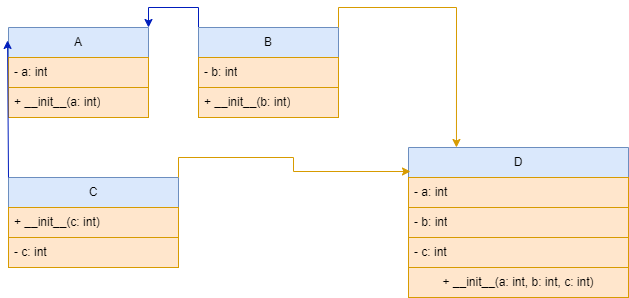

The diagram above was exported from draw.io. Its source (the exported page's mxGraphModel, read from the mxfile embedded in the PNG):
<mxGraphModel dx="1434" dy="746" grid="1" gridSize="10" guides="1" tooltips="1" connect="1" arrows="1" fold="1" page="1" pageScale="1" pageWidth="827" pageHeight="1169" math="0" shadow="0">
  <root>
    <mxCell id="WIyWlLk6GJQsqaUBKTNV-0" />
    <mxCell id="WIyWlLk6GJQsqaUBKTNV-1" parent="WIyWlLk6GJQsqaUBKTNV-0" />
    <mxCell id="YrW-VDphYwI8MiBCvyU7-69" value="A" style="swimlane;fontStyle=0;childLayout=stackLayout;horizontal=1;startSize=30;horizontalStack=0;resizeParent=1;resizeParentMax=0;resizeLast=0;collapsible=1;marginBottom=0;whiteSpace=wrap;html=1;fillColor=#dae8fc;strokeColor=#6c8ebf;" vertex="1" parent="WIyWlLk6GJQsqaUBKTNV-1">
      <mxGeometry x="270" y="210" width="140" height="90" as="geometry" />
    </mxCell>
    <mxCell id="YrW-VDphYwI8MiBCvyU7-70" value="- a: int" style="text;strokeColor=#d79b00;fillColor=#ffe6cc;align=left;verticalAlign=middle;spacingLeft=4;spacingRight=4;overflow=hidden;points=[[0,0.5],[1,0.5]];portConstraint=eastwest;rotatable=0;whiteSpace=wrap;html=1;" vertex="1" parent="YrW-VDphYwI8MiBCvyU7-69">
      <mxGeometry y="30" width="140" height="30" as="geometry" />
    </mxCell>
    <mxCell id="YrW-VDphYwI8MiBCvyU7-71" value="+ __init__(a: int)" style="text;strokeColor=#d79b00;fillColor=#ffe6cc;align=left;verticalAlign=middle;spacingLeft=4;spacingRight=4;overflow=hidden;points=[[0,0.5],[1,0.5]];portConstraint=eastwest;rotatable=0;whiteSpace=wrap;html=1;" vertex="1" parent="YrW-VDphYwI8MiBCvyU7-69">
      <mxGeometry y="60" width="140" height="30" as="geometry" />
    </mxCell>
    <mxCell id="YrW-VDphYwI8MiBCvyU7-72" style="edgeStyle=orthogonalEdgeStyle;rounded=0;orthogonalLoop=1;jettySize=auto;html=1;exitX=0;exitY=0;exitDx=0;exitDy=0;entryX=1;entryY=0;entryDx=0;entryDy=0;fillColor=#0050ef;strokeColor=#001DBC;" edge="1" parent="WIyWlLk6GJQsqaUBKTNV-1" source="YrW-VDphYwI8MiBCvyU7-73" target="YrW-VDphYwI8MiBCvyU7-69">
      <mxGeometry relative="1" as="geometry" />
    </mxCell>
    <mxCell id="YrW-VDphYwI8MiBCvyU7-73" value="B" style="swimlane;fontStyle=0;childLayout=stackLayout;horizontal=1;startSize=30;horizontalStack=0;resizeParent=1;resizeParentMax=0;resizeLast=0;collapsible=1;marginBottom=0;whiteSpace=wrap;html=1;fillColor=#dae8fc;strokeColor=#6c8ebf;" vertex="1" parent="WIyWlLk6GJQsqaUBKTNV-1">
      <mxGeometry x="460" y="210" width="140" height="90" as="geometry" />
    </mxCell>
    <mxCell id="YrW-VDphYwI8MiBCvyU7-74" value="- b: int" style="text;strokeColor=#d79b00;fillColor=#ffe6cc;align=left;verticalAlign=middle;spacingLeft=4;spacingRight=4;overflow=hidden;points=[[0,0.5],[1,0.5]];portConstraint=eastwest;rotatable=0;whiteSpace=wrap;html=1;" vertex="1" parent="YrW-VDphYwI8MiBCvyU7-73">
      <mxGeometry y="30" width="140" height="30" as="geometry" />
    </mxCell>
    <mxCell id="YrW-VDphYwI8MiBCvyU7-75" value="+ __init__(b: int)" style="text;strokeColor=#d79b00;fillColor=#ffe6cc;align=left;verticalAlign=middle;spacingLeft=4;spacingRight=4;overflow=hidden;points=[[0,0.5],[1,0.5]];portConstraint=eastwest;rotatable=0;whiteSpace=wrap;html=1;" vertex="1" parent="YrW-VDphYwI8MiBCvyU7-73">
      <mxGeometry y="60" width="140" height="30" as="geometry" />
    </mxCell>
    <mxCell id="YrW-VDphYwI8MiBCvyU7-76" value="D" style="swimlane;fontStyle=0;childLayout=stackLayout;horizontal=1;startSize=30;horizontalStack=0;resizeParent=1;resizeParentMax=0;resizeLast=0;collapsible=1;marginBottom=0;whiteSpace=wrap;html=1;fillColor=#dae8fc;strokeColor=#6c8ebf;" vertex="1" parent="WIyWlLk6GJQsqaUBKTNV-1">
      <mxGeometry x="670" y="330" width="220" height="150" as="geometry" />
    </mxCell>
    <mxCell id="YrW-VDphYwI8MiBCvyU7-77" value="- a: int&lt;span style=&quot;white-space: pre;&quot;&gt;&#09;&lt;/span&gt;" style="text;strokeColor=#d79b00;fillColor=#ffe6cc;align=left;verticalAlign=middle;spacingLeft=4;spacingRight=4;overflow=hidden;points=[[0,0.5],[1,0.5]];portConstraint=eastwest;rotatable=0;whiteSpace=wrap;html=1;" vertex="1" parent="YrW-VDphYwI8MiBCvyU7-76">
      <mxGeometry y="30" width="220" height="30" as="geometry" />
    </mxCell>
    <mxCell id="YrW-VDphYwI8MiBCvyU7-78" value="- b: int" style="text;strokeColor=#d79b00;fillColor=#ffe6cc;align=left;verticalAlign=middle;spacingLeft=4;spacingRight=4;overflow=hidden;points=[[0,0.5],[1,0.5]];portConstraint=eastwest;rotatable=0;whiteSpace=wrap;html=1;" vertex="1" parent="YrW-VDphYwI8MiBCvyU7-76">
      <mxGeometry y="60" width="220" height="30" as="geometry" />
    </mxCell>
    <mxCell id="YrW-VDphYwI8MiBCvyU7-79" value="- c: int" style="text;strokeColor=#d79b00;fillColor=#ffe6cc;align=left;verticalAlign=middle;spacingLeft=4;spacingRight=4;overflow=hidden;points=[[0,0.5],[1,0.5]];portConstraint=eastwest;rotatable=0;whiteSpace=wrap;html=1;" vertex="1" parent="YrW-VDphYwI8MiBCvyU7-76">
      <mxGeometry y="90" width="220" height="30" as="geometry" />
    </mxCell>
    <mxCell id="YrW-VDphYwI8MiBCvyU7-80" value="+ __init__(a: int, b: int, c: int)" style="text;html=1;align=center;verticalAlign=middle;whiteSpace=wrap;rounded=0;fillColor=#ffe6cc;strokeColor=#d79b00;" vertex="1" parent="YrW-VDphYwI8MiBCvyU7-76">
      <mxGeometry y="120" width="220" height="30" as="geometry" />
    </mxCell>
    <mxCell id="YrW-VDphYwI8MiBCvyU7-81" value="C" style="swimlane;fontStyle=0;childLayout=stackLayout;horizontal=1;startSize=30;horizontalStack=0;resizeParent=1;resizeParentMax=0;resizeLast=0;collapsible=1;marginBottom=0;whiteSpace=wrap;html=1;fillColor=#dae8fc;strokeColor=#6c8ebf;" vertex="1" parent="WIyWlLk6GJQsqaUBKTNV-1">
      <mxGeometry x="270" y="360" width="170" height="90" as="geometry" />
    </mxCell>
    <mxCell id="YrW-VDphYwI8MiBCvyU7-82" value="+ __init__(c: int)" style="text;strokeColor=#d79b00;fillColor=#ffe6cc;align=left;verticalAlign=middle;spacingLeft=4;spacingRight=4;overflow=hidden;points=[[0,0.5],[1,0.5]];portConstraint=eastwest;rotatable=0;whiteSpace=wrap;html=1;" vertex="1" parent="YrW-VDphYwI8MiBCvyU7-81">
      <mxGeometry y="30" width="170" height="30" as="geometry" />
    </mxCell>
    <mxCell id="YrW-VDphYwI8MiBCvyU7-83" value="- c: int" style="text;strokeColor=#d79b00;fillColor=#ffe6cc;align=left;verticalAlign=middle;spacingLeft=4;spacingRight=4;overflow=hidden;points=[[0,0.5],[1,0.5]];portConstraint=eastwest;rotatable=0;whiteSpace=wrap;html=1;" vertex="1" parent="YrW-VDphYwI8MiBCvyU7-81">
      <mxGeometry y="60" width="170" height="30" as="geometry" />
    </mxCell>
    <mxCell id="YrW-VDphYwI8MiBCvyU7-84" style="edgeStyle=orthogonalEdgeStyle;rounded=0;orthogonalLoop=1;jettySize=auto;html=1;exitX=1;exitY=0;exitDx=0;exitDy=0;entryX=0.218;entryY=0;entryDx=0;entryDy=0;entryPerimeter=0;fillColor=#ffcd28;gradientColor=#ffa500;strokeColor=#d79b00;" edge="1" parent="WIyWlLk6GJQsqaUBKTNV-1" source="YrW-VDphYwI8MiBCvyU7-73" target="YrW-VDphYwI8MiBCvyU7-76">
      <mxGeometry relative="1" as="geometry" />
    </mxCell>
    <mxCell id="YrW-VDphYwI8MiBCvyU7-85" style="edgeStyle=orthogonalEdgeStyle;rounded=0;orthogonalLoop=1;jettySize=auto;html=1;exitX=1;exitY=0;exitDx=0;exitDy=0;entryX=0.009;entryY=0.16;entryDx=0;entryDy=0;entryPerimeter=0;fillColor=#ffcd28;gradientColor=#ffa500;strokeColor=#d79b00;" edge="1" parent="WIyWlLk6GJQsqaUBKTNV-1" source="YrW-VDphYwI8MiBCvyU7-81" target="YrW-VDphYwI8MiBCvyU7-76">
      <mxGeometry relative="1" as="geometry" />
    </mxCell>
    <mxCell id="YrW-VDphYwI8MiBCvyU7-86" value="" style="endArrow=classic;html=1;rounded=0;entryX=-0.007;entryY=0.144;entryDx=0;entryDy=0;entryPerimeter=0;exitX=0;exitY=0;exitDx=0;exitDy=0;fillColor=#0050ef;strokeColor=#001DBC;" edge="1" parent="WIyWlLk6GJQsqaUBKTNV-1" source="YrW-VDphYwI8MiBCvyU7-81" target="YrW-VDphYwI8MiBCvyU7-69">
      <mxGeometry width="50" height="50" relative="1" as="geometry">
        <mxPoint x="160" y="410" as="sourcePoint" />
        <mxPoint x="210" y="360" as="targetPoint" />
      </mxGeometry>
    </mxCell>
  </root>
</mxGraphModel>